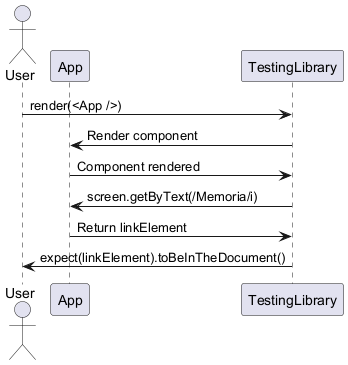

The diagram above was rendered by PlantUML. Its source (embedded in the PNG):
@startuml
actor User
participant App
participant TestingLibrary as TL

User -> TL : render(<App />)
TL -> App : Render component
App -> TL : Component rendered

TL -> App : screen.getByText(/Memoria/i)
App -> TL : Return linkElement

TL -> User : expect(linkElement).toBeInTheDocument()
@enduml